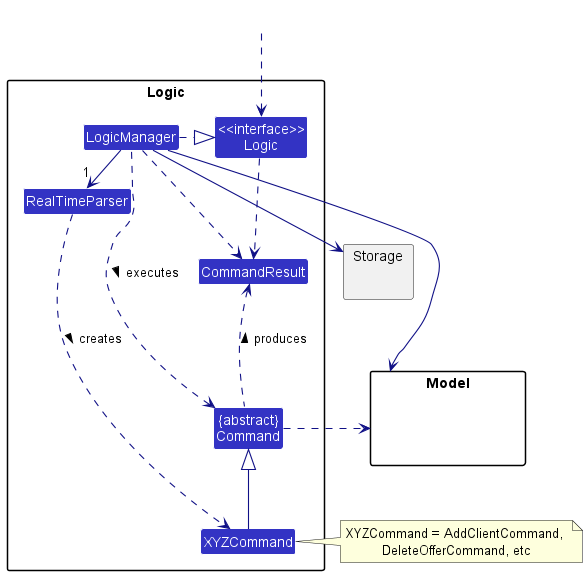

The diagram above was rendered by PlantUML. Its source (embedded in the PNG):
@startuml
!include style.puml
skinparam arrowThickness 1.1
skinparam arrowColor LOGIC_COLOR_T4
skinparam classBackgroundColor LOGIC_COLOR

package Logic {

Class RealTimeParser
Class XYZCommand
Class CommandResult
Class "{abstract}\nCommand" as Command


Class "<<interface>>\nLogic" as Logic
Class LogicManager
}

package Model{
Class HiddenModel #FFFFFF
}

package Storage{
}

Class HiddenOutside #FFFFFF
HiddenOutside ..> Logic

LogicManager .right.|> Logic
LogicManager -right->"1" RealTimeParser
RealTimeParser ..> XYZCommand : creates >

XYZCommand -up-|> Command
LogicManager .left.> Command : executes >

LogicManager --> Model
LogicManager --> Storage
Storage --[hidden] Model
Command .[hidden]up.> Storage
Command .right.> Model
note right of XYZCommand: XYZCommand = AddClientCommand, \nDeleteOfferCommand, etc

Logic ..> CommandResult
LogicManager .down.> CommandResult
Command .up.> CommandResult : produces >
@enduml